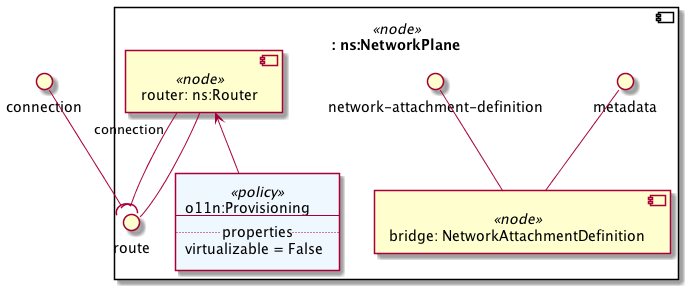

The diagram above was rendered by PlantUML. Its source (embedded in the PNG):
@startuml
skinparam componentStyle uml2

interface "connection" as substitution_mappings_connection
component ": ns:NetworkPlane" <<node>> as substitution_mappings {
component "router: ns:Router" <<node>> as node_router
interface "route" as node_router_route
node_router_route -- node_router

component "bridge: NetworkAttachmentDefinition" <<node>> as node_bridge
interface "metadata" as node_bridge_metadata
node_bridge_metadata -- node_bridge
interface "network-attachment-definition" as node_bridge_network_attachment_definition
node_bridge_network_attachment_definition -- node_bridge

node_router "connection" --( node_router_route
agent policy_wan <<policy>> #AliceBlue [
o11n:Provisioning
---
.. properties ..
virtualizable = False
]
policy_wan -up-> node_router
}
substitution_mappings_connection --( node_router_route
@enduml